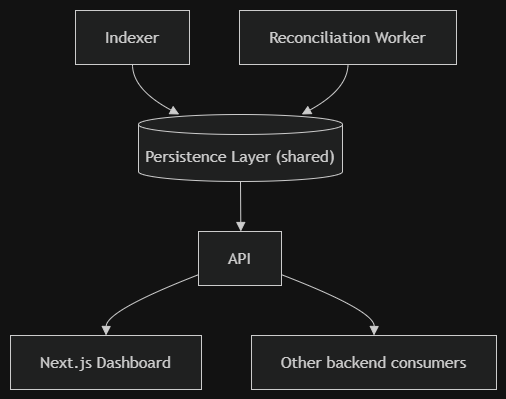

The diagram above was exported from draw.io. Its source (the exported page's mxGraphModel, read from the mxfile embedded in the PNG):
<mxGraphModel dx="860" dy="577" grid="1" gridSize="10" guides="1" tooltips="1" connect="1" arrows="1" fold="1" page="1" pageScale="1" pageWidth="850" pageHeight="1100" math="0" shadow="0">
  <root>
    <mxCell id="0" />
    <mxCell id="1" parent="0" />
    <UserObject label="" mermaidData="{&#10;  &quot;data&quot;: &quot;flowchart TD\n    Indexer[\&quot;Indexer\&quot;] --&gt; DB[(\&quot;Persistence Layer (shared)\&quot;)]\n    Recon[\&quot;Reconciliation Worker\&quot;] --&gt; DB\n    \n    DB --&gt; API[\&quot;API\&quot;]\n    \n    API --&gt; Next[\&quot;Next.js Dashboard\&quot;]\n    API --&gt; Other[\&quot;Other backend consumers\&quot;]&quot;,&#10;  &quot;config&quot;: null&#10;}" id="JI1q1JS0zZG-3Td0GgHa-11">
      <mxCell connectable="0" parent="1" style="group;transparentBounds=1;editIcon=1;lockedGroup=0;groupPadding=10;" vertex="1">
        <mxGeometry as="geometry" />
      </mxCell>
    </UserObject>
    <UserObject label="Indexer" mermaidId="n:Indexer" mermaidBaseStyle="html=1;whiteSpace=wrap;strokeWidth=1;fillColor=light-dark(#ECECFF,#1f2020);strokeColor=light-dark(#9370DB,#cccccc);fontColor=light-dark(#333333,#cccccc);fontFamily=Trebuchet MS,Verdana,Arial,sans-serif;fontSize=16;" mermaidBaseValue="Indexer" id="JI1q1JS0zZG-3Td0GgHa-12">
      <mxCell parent="JI1q1JS0zZG-3Td0GgHa-11" style="html=1;whiteSpace=wrap;strokeWidth=1;fillColor=light-dark(#ECECFF,#1f2020);strokeColor=light-dark(#9370DB,#cccccc);fontColor=light-dark(#333333,#cccccc);fontFamily=Trebuchet MS,Verdana,Arial,sans-serif;fontSize=16;" vertex="1">
        <mxGeometry height="54" width="114" x="95" y="890" as="geometry" />
      </mxCell>
    </UserObject>
    <UserObject label="Persistence Layer (shared)" mermaidId="n:DB" mermaidBaseStyle="html=1;shape=cylinder3;boundedLbl=1;backgroundOutline=1;size=10;strokeWidth=1;whiteSpace=wrap;fillColor=light-dark(#ECECFF,#1f2020);strokeColor=light-dark(#9370DB,#cccccc);fontColor=light-dark(#333333,#cccccc);fontFamily=Trebuchet MS,Verdana,Arial,sans-serif;fontSize=16;" mermaidBaseValue="Persistence Layer (shared)" id="JI1q1JS0zZG-3Td0GgHa-13">
      <mxCell parent="JI1q1JS0zZG-3Td0GgHa-11" style="html=1;shape=cylinder3;boundedLbl=1;backgroundOutline=1;size=10;strokeWidth=1;whiteSpace=wrap;fillColor=light-dark(#ECECFF,#1f2020);strokeColor=light-dark(#9370DB,#cccccc);fontColor=light-dark(#333333,#cccccc);fontFamily=Trebuchet MS,Verdana,Arial,sans-serif;fontSize=16;" vertex="1">
        <mxGeometry height="67" width="204" x="158" y="994" as="geometry" />
      </mxCell>
    </UserObject>
    <UserObject label="Reconciliation Worker" mermaidId="n:Recon" mermaidBaseStyle="html=1;whiteSpace=wrap;strokeWidth=1;fillColor=light-dark(#ECECFF,#1f2020);strokeColor=light-dark(#9370DB,#cccccc);fontColor=light-dark(#333333,#cccccc);fontFamily=Trebuchet MS,Verdana,Arial,sans-serif;fontSize=16;" mermaidBaseValue="Reconciliation Worker" id="JI1q1JS0zZG-3Td0GgHa-14">
      <mxCell parent="JI1q1JS0zZG-3Td0GgHa-11" style="html=1;whiteSpace=wrap;strokeWidth=1;fillColor=light-dark(#ECECFF,#1f2020);strokeColor=light-dark(#9370DB,#cccccc);fontColor=light-dark(#333333,#cccccc);fontFamily=Trebuchet MS,Verdana,Arial,sans-serif;fontSize=16;" vertex="1">
        <mxGeometry height="54" width="217" x="259" y="890" as="geometry" />
      </mxCell>
    </UserObject>
    <UserObject label="API" mermaidId="n:API" mermaidBaseStyle="html=1;whiteSpace=wrap;strokeWidth=1;fillColor=light-dark(#ECECFF,#1f2020);strokeColor=light-dark(#9370DB,#cccccc);fontColor=light-dark(#333333,#cccccc);fontFamily=Trebuchet MS,Verdana,Arial,sans-serif;fontSize=16;" mermaidBaseValue="API" id="JI1q1JS0zZG-3Td0GgHa-15">
      <mxCell parent="JI1q1JS0zZG-3Td0GgHa-11" style="html=1;whiteSpace=wrap;strokeWidth=1;fillColor=light-dark(#ECECFF,#1f2020);strokeColor=light-dark(#9370DB,#cccccc);fontColor=light-dark(#333333,#cccccc);fontFamily=Trebuchet MS,Verdana,Arial,sans-serif;fontSize=16;" vertex="1">
        <mxGeometry height="54" width="83" x="218" y="1111" as="geometry" />
      </mxCell>
    </UserObject>
    <UserObject label="Next.js Dashboard" mermaidId="n:Next" mermaidBaseStyle="html=1;whiteSpace=wrap;strokeWidth=1;fillColor=light-dark(#ECECFF,#1f2020);strokeColor=light-dark(#9370DB,#cccccc);fontColor=light-dark(#333333,#cccccc);fontFamily=Trebuchet MS,Verdana,Arial,sans-serif;fontSize=16;" mermaidBaseValue="Next.js Dashboard" id="JI1q1JS0zZG-3Td0GgHa-16">
      <mxCell parent="JI1q1JS0zZG-3Td0GgHa-11" style="html=1;whiteSpace=wrap;strokeWidth=1;fillColor=light-dark(#ECECFF,#1f2020);strokeColor=light-dark(#9370DB,#cccccc);fontColor=light-dark(#333333,#cccccc);fontFamily=Trebuchet MS,Verdana,Arial,sans-serif;fontSize=16;" vertex="1">
        <mxGeometry height="54" width="191" x="30" y="1215" as="geometry" />
      </mxCell>
    </UserObject>
    <UserObject label="Other backend consumers" mermaidId="n:Other" mermaidBaseStyle="html=1;whiteSpace=wrap;strokeWidth=1;fillColor=light-dark(#ECECFF,#1f2020);strokeColor=light-dark(#9370DB,#cccccc);fontColor=light-dark(#333333,#cccccc);fontFamily=Trebuchet MS,Verdana,Arial,sans-serif;fontSize=16;" mermaidBaseValue="Other backend consumers" id="JI1q1JS0zZG-3Td0GgHa-17">
      <mxCell parent="JI1q1JS0zZG-3Td0GgHa-11" style="html=1;whiteSpace=wrap;strokeWidth=1;fillColor=light-dark(#ECECFF,#1f2020);strokeColor=light-dark(#9370DB,#cccccc);fontColor=light-dark(#333333,#cccccc);fontFamily=Trebuchet MS,Verdana,Arial,sans-serif;fontSize=16;" vertex="1">
        <mxGeometry height="54" width="245" x="271" y="1215" as="geometry" />
      </mxCell>
    </UserObject>
    <UserObject label="" mermaidId="e:Indexer-&gt;DB#0" mermaidBaseStyle="curved=1;startArrow=none;endArrow=block;endSize=7;strokeColor=light-dark(#333333,#cccccc);exitX=0.5;exitY=1;entryX=0.2;entryY=0;" mermaidBaseValue="" id="JI1q1JS0zZG-3Td0GgHa-18">
      <mxCell edge="1" parent="JI1q1JS0zZG-3Td0GgHa-11" source="JI1q1JS0zZG-3Td0GgHa-12" style="curved=1;startArrow=none;endArrow=block;endSize=7;strokeColor=light-dark(#333333,#cccccc);exitX=0.5;exitY=1;entryX=0.2;entryY=0;rounded=0;" target="JI1q1JS0zZG-3Td0GgHa-13">
        <mxGeometry relative="1" as="geometry">
          <Array as="points">
            <mxPoint x="152" y="969" />
          </Array>
        </mxGeometry>
      </mxCell>
    </UserObject>
    <UserObject label="" mermaidId="e:Recon-&gt;DB#0" mermaidBaseStyle="curved=1;startArrow=none;endArrow=block;endSize=7;strokeColor=light-dark(#333333,#cccccc);exitX=0.5;exitY=1;entryX=0.8;entryY=0;" mermaidBaseValue="" id="JI1q1JS0zZG-3Td0GgHa-19">
      <mxCell edge="1" parent="JI1q1JS0zZG-3Td0GgHa-11" source="JI1q1JS0zZG-3Td0GgHa-14" style="curved=1;startArrow=none;endArrow=block;endSize=7;strokeColor=light-dark(#333333,#cccccc);exitX=0.5;exitY=1;entryX=0.8;entryY=0;rounded=0;" target="JI1q1JS0zZG-3Td0GgHa-13">
        <mxGeometry relative="1" as="geometry">
          <Array as="points">
            <mxPoint x="367" y="969" />
          </Array>
        </mxGeometry>
      </mxCell>
    </UserObject>
    <UserObject label="" mermaidId="e:DB-&gt;API#0" mermaidBaseStyle="curved=1;startArrow=none;endArrow=block;endSize=7;strokeColor=light-dark(#333333,#cccccc);exitX=0.5;exitY=1;entryX=0.51;entryY=0;" mermaidBaseValue="" id="JI1q1JS0zZG-3Td0GgHa-20">
      <mxCell edge="1" parent="JI1q1JS0zZG-3Td0GgHa-11" source="JI1q1JS0zZG-3Td0GgHa-13" style="curved=1;startArrow=none;endArrow=block;endSize=7;strokeColor=light-dark(#333333,#cccccc);exitX=0.5;exitY=1;entryX=0.51;entryY=0;rounded=0;" target="JI1q1JS0zZG-3Td0GgHa-15">
        <mxGeometry relative="1" as="geometry">
          <Array as="points" />
        </mxGeometry>
      </mxCell>
    </UserObject>
    <UserObject label="" mermaidId="e:API-&gt;Next#0" mermaidBaseStyle="curved=1;startArrow=none;endArrow=block;endSize=7;strokeColor=light-dark(#333333,#cccccc);exitX=0;exitY=0.8;entryX=0.5;entryY=0;" mermaidBaseValue="" id="JI1q1JS0zZG-3Td0GgHa-21">
      <mxCell edge="1" parent="JI1q1JS0zZG-3Td0GgHa-11" source="JI1q1JS0zZG-3Td0GgHa-15" style="curved=1;startArrow=none;endArrow=block;endSize=7;strokeColor=light-dark(#333333,#cccccc);exitX=0;exitY=0.8;entryX=0.5;entryY=0;rounded=0;" target="JI1q1JS0zZG-3Td0GgHa-16">
        <mxGeometry relative="1" as="geometry">
          <Array as="points">
            <mxPoint x="126" y="1190" />
          </Array>
        </mxGeometry>
      </mxCell>
    </UserObject>
    <UserObject label="" mermaidId="e:API-&gt;Other#0" mermaidBaseStyle="curved=1;startArrow=none;endArrow=block;endSize=7;strokeColor=light-dark(#333333,#cccccc);exitX=1;exitY=0.8;entryX=0.5;entryY=0;" mermaidBaseValue="" id="JI1q1JS0zZG-3Td0GgHa-22">
      <mxCell edge="1" parent="JI1q1JS0zZG-3Td0GgHa-11" source="JI1q1JS0zZG-3Td0GgHa-15" style="curved=1;startArrow=none;endArrow=block;endSize=7;strokeColor=light-dark(#333333,#cccccc);exitX=1;exitY=0.8;entryX=0.5;entryY=0;rounded=0;" target="JI1q1JS0zZG-3Td0GgHa-17">
        <mxGeometry relative="1" as="geometry">
          <Array as="points">
            <mxPoint x="394" y="1190" />
          </Array>
        </mxGeometry>
      </mxCell>
    </UserObject>
  </root>
</mxGraphModel>